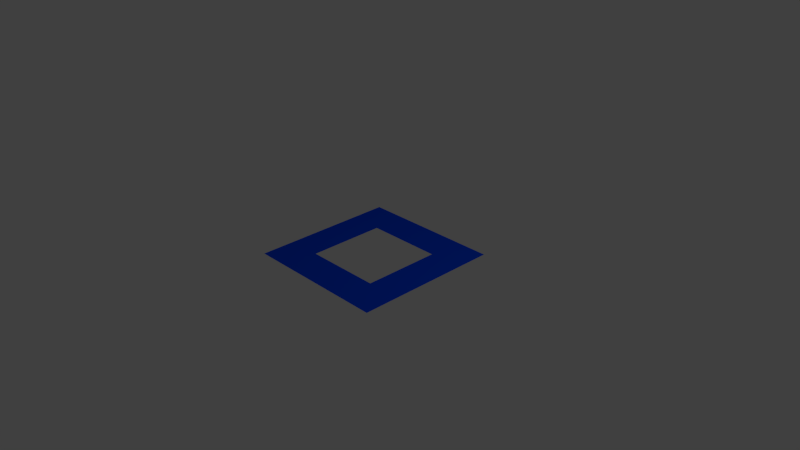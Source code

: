 # Source: blueplane.blend  (saved by Blender 2.66.0; exported with 4.5.12 LTS)
import bpy
from mathutils import Matrix  # noqa: F401  (used for matrix-valued properties, if any)

bpy.ops.wm.read_factory_settings(use_empty=True)
scene = bpy.context.scene
scene.name = 'Scene'

# ---- collections
col_collection_1 = bpy.data.collections.new('Collection 1'); scene.collection.children.link(col_collection_1)

# ---- materials (node trees are filled in below, after node groups)
mat_material_001 = bpy.data.materials.new('Material.001')
mat_material_001.alpha_threshold = 0.0
mat_material_001.use_transparent_shadow = False
mat_material_001.diffuse_color = (0.0, 0.05919, 0.8, 1.0)
mat_material_001.roughness = 0.5
mat_material_001.line_color = (0.0, 0.0, 0.0, 1.0)

# ---- material node trees

# ---- world
world_world = bpy.data.worlds.new('World'); scene.world = world_world
world_world.color = (0.05088, 0.05088, 0.05088)
world_world.use_sun_shadow = False
world_world.sun_shadow_jitter_overblur = 0.0
world_world.cycles.sampling_method = 'MANUAL'
world_world.cycles.sample_map_resolution = 256

# ---- cameras
cam_camera = bpy.data.cameras.new('Camera')
cam_camera.clip_end = 100.0
cam_camera.lens = 35.0
cam_camera.sensor_width = 32.0
cam_camera.sensor_height = 18.0
cam_camera.ortho_scale = 7.314
cam_camera.dof.focus_distance = 0.0
cam_camera.dof.aperture_fstop = 128.0

# ---- lights
light_lamp = bpy.data.lights.new('Lamp', 'POINT')
light_lamp.transmission_factor = 0.0
light_lamp.cutoff_distance = 30.0
light_lamp.energy = 100.0
light_lamp.shadow_buffer_clip_start = 1.001
light_lamp.shadow_soft_size = 0.1
light_lamp.shadow_maximum_resolution = 0.006
light_lamp.use_absolute_resolution = True
light_lamp.cycles.use_multiple_importance_sampling = False

# ---- meshes
me_plane = bpy.data.meshes.new('Plane')
me_plane.from_pydata([(1.0, -1.0, 0.0), (-1.0, -1.0, 0.0), (1.0, 1.0, 0.0), (-1.0, 1.0, 0.0), (0.0, -1.0, 0.0), (0.0, 1.0, 0.0), (1.0, 0.0, 0.0), (-1.0, 0.0, 0.0), (-0.5, -1.0, 0.0), (-0.5, 1.0, 0.0), (1.0, 0.5, 0.0), (-1.0, -0.5, 0.0), (0.5, -1.0, 0.0), (0.5, 1.0, 0.0), (1.0, -0.5, 0.0), (-1.0, 0.5, 0.0), (-0.75, -1.0, 0.0), (-0.75, 1.0, 0.0), (1.0, 0.75, 0.0), (-1.0, -0.75, 0.0), (0.75, -1.0, 0.0), (0.75, 1.0, 0.0), (1.0, -0.75, 0.0), (-1.0, 0.75, 0.0), (0.0, 0.75, 0.0), (0.0, -0.75, 0.0), (-0.75, 0.0, 0.0), (-0.25, -1.0, 0.0), (-0.25, 1.0, 0.0), (1.0, 0.25, 0.0), (-1.0, -0.25, 0.0), (0.25, -1.0, 0.0), (0.25, 1.0, 0.0), (1.0, -0.25, 0.0), (-1.0, 0.25, 0.0), (0.75, 0.0, 0.0), (0.5, 0.75, 0.0), (0.75, 0.5, 0.0), (-0.5, 0.75, 0.0), (-0.75, 0.5, 0.0), (-0.5, -0.75, 0.0), (-0.75, -0.5, 0.0), (0.5, -0.75, 0.0), (0.75, -0.5, 0.0), (0.75, 0.75, 0.0), (-0.25, 0.75, 0.0), (0.75, -0.25, 0.0), (0.25, 0.75, 0.0), (0.75, 0.25, 0.0), (-0.75, 0.75, 0.0), (-0.75, 0.25, 0.0), (-0.75, -0.25, 0.0), (-0.75, -0.75, 0.0), (-0.25, -0.75, 0.0), (0.25, -0.75, 0.0), (0.75, -0.75, 0.0), (0.0, 0.5289, 0.0), (0.0, -0.5289, 0.0), (-0.5289, 0.0, 0.0), (0.5289, 0.0, 0.0), (0.3526, 0.5289, 0.0), (0.5289, 0.3526, 0.0), (-0.3526, 0.5289, 0.0), (-0.5289, 0.3526, 0.0), (-0.3526, -0.5289, 0.0), (-0.5289, -0.3526, 0.0), (0.3526, -0.5289, 0.0), (0.5289, -0.3526, 0.0), (0.5289, 0.5289, 0.0), (-0.1763, 0.5289, 0.0), (0.5289, -0.1763, 0.0), (0.1763, 0.5289, 0.0), (0.5289, 0.1763, 0.0), (-0.5289, 0.5289, 0.0), (-0.5289, 0.1763, 0.0), (-0.5289, -0.1763, 0.0), (-0.5289, -0.5289, 0.0), (-0.1763, -0.5289, 0.0), (0.1763, -0.5289, 0.0), (0.5289, -0.5289, 0.0)], [], [(44, 18, 2, 21), (45, 24, 5, 28), (46, 33, 6, 35), (47, 36, 13, 32), (48, 29, 10, 37), (49, 38, 9, 17), (55, 22, 14, 43), (36, 44, 21, 13), (37, 10, 18, 44), (38, 45, 28, 9), (43, 14, 33, 46), (24, 47, 32, 5), (35, 6, 29, 48), (23, 49, 17, 3), (15, 39, 49, 23), (34, 50, 39, 15), (7, 26, 50, 34), (30, 51, 26, 7), (11, 41, 51, 30), (19, 52, 41, 11), (1, 16, 52, 19), (16, 8, 40, 52), (8, 27, 53, 40), (27, 4, 25, 53), (4, 31, 54, 25), (31, 12, 42, 54), (12, 20, 55, 42), (20, 0, 22, 55), (35, 48, 72, 59), (54, 42, 66, 78), (39, 50, 74, 63), (45, 38, 62, 69), (55, 43, 67, 79), (40, 53, 77, 64), (41, 52, 76, 65), (50, 26, 58, 74), (47, 24, 56, 71), (24, 45, 69, 56), (37, 44, 68, 61), (53, 25, 57, 77), (49, 39, 63, 73), (36, 47, 71, 60), (46, 35, 59, 70), (42, 55, 79, 66), (44, 36, 60, 68), (26, 51, 75, 58), (48, 37, 61, 72), (43, 46, 70, 67), (25, 54, 78, 57), (52, 40, 64, 76), (51, 41, 65, 75), (38, 49, 73, 62)])
me_plane.materials.append(mat_material_001)
me_plane.use_remesh_preserve_volume = False
me_plane.use_remesh_preserve_attributes = False
me_plane.use_mirror_vertex_groups = False
me_plane.update()

# ---- objects
ob_plane = bpy.data.objects.new('Plane', me_plane)
ob_lamp = bpy.data.objects.new('Lamp', light_lamp)
ob_camera = bpy.data.objects.new('Camera', cam_camera)

# ---- transforms, parenting, visibility, modifiers, constraints
ob_plane.location = (0.0, 0.0, 0.0)
ob_plane.lineart.crease_threshold = 0.0
ob_lamp.location = (4.076, 1.005, 5.904)
ob_lamp.rotation_euler = (0.6503, 0.05522, 1.866)
ob_lamp.lock_rotations_4d = False
ob_lamp.empty_display_type = 'ARROWS'
ob_lamp.color = (0.0, 0.0, 0.0, 0.0)
ob_lamp.lineart.crease_threshold = 0.0
ob_camera.location = (7.481, -6.508, 5.344)
ob_camera.rotation_euler = (1.109, 0.01082, 0.8149)
ob_camera.lock_rotations_4d = False
ob_camera.empty_display_type = 'ARROWS'
ob_camera.color = (0.0, 0.0, 0.0, 0.0)
ob_camera.display_type = 'WIRE'
ob_camera.lineart.crease_threshold = 0.0

# ---- collection membership
col_collection_1.objects.link(ob_plane)
col_collection_1.objects.link(ob_lamp)
col_collection_1.objects.link(ob_camera)

# ---- scene / render settings (as saved in the file)
scene.camera = ob_camera
scene.frame_start = 1; scene.frame_end = 250; scene.frame_set(1)
scene.render.engine = 'BLENDER_EEVEE_NEXT'
scene.render.image_settings.color_mode = 'RGB'
scene.render.image_settings.compression = 90
scene.render.resolution_percentage = 50
scene.render.dither_intensity = 0.0
scene.render.bake_margin = 2
scene.render.bake_bias = 0.0
scene.cycles.use_denoising = False
scene.cycles.samples = 10
scene.cycles.sampling_pattern = 'TABULATED_SOBOL'
scene.cycles.light_sampling_threshold = 0.0
scene.cycles.use_adaptive_sampling = False
scene.cycles.use_light_tree = False
scene.cycles.blur_glossy = 0.0
scene.cycles.volume_bounces = 1
scene.cycles.pixel_filter_type = 'GAUSSIAN'
scene.cycles.sample_clamp_indirect = 0.0
scene.view_settings.view_transform = 'Standard'
bpy.context.view_layer.update()
